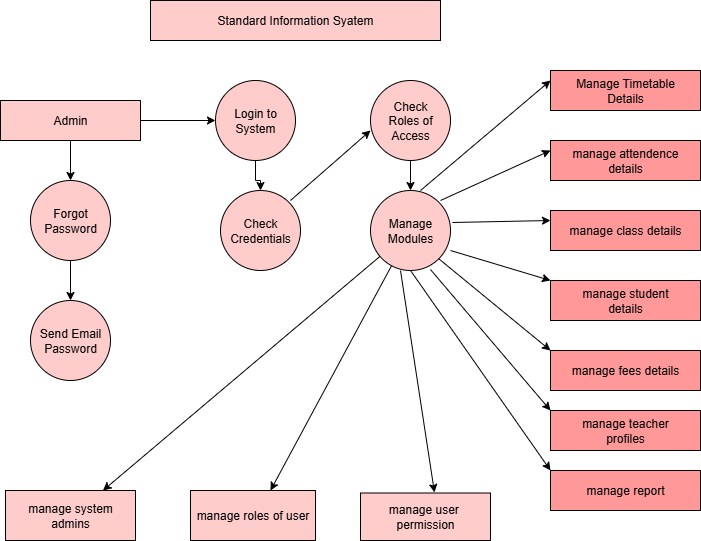

The diagram above was exported from draw.io. Its source (the exported page's mxGraphModel, read from the mxfile embedded in the PNG):
<mxGraphModel dx="866" dy="473" grid="1" gridSize="10" guides="1" tooltips="1" connect="1" arrows="1" fold="1" page="1" pageScale="1" pageWidth="850" pageHeight="1100" math="0" shadow="0">
  <root>
    <mxCell id="0" />
    <mxCell id="1" parent="0" />
    <mxCell id="E2fCWvat2YB0BI2dCe3R-1" value="Standard Information Syatem" style="rounded=0;whiteSpace=wrap;html=1;fillColor=#FFCCCC;" vertex="1" parent="1">
      <mxGeometry x="280" y="60" width="290" height="40" as="geometry" />
    </mxCell>
    <mxCell id="E2fCWvat2YB0BI2dCe3R-5" value="" style="edgeStyle=orthogonalEdgeStyle;rounded=0;orthogonalLoop=1;jettySize=auto;html=1;" edge="1" parent="1" source="E2fCWvat2YB0BI2dCe3R-2" target="E2fCWvat2YB0BI2dCe3R-3">
      <mxGeometry relative="1" as="geometry" />
    </mxCell>
    <mxCell id="E2fCWvat2YB0BI2dCe3R-11" value="" style="edgeStyle=orthogonalEdgeStyle;rounded=0;orthogonalLoop=1;jettySize=auto;html=1;" edge="1" parent="1" source="E2fCWvat2YB0BI2dCe3R-2" target="E2fCWvat2YB0BI2dCe3R-7">
      <mxGeometry relative="1" as="geometry" />
    </mxCell>
    <mxCell id="E2fCWvat2YB0BI2dCe3R-2" value="Admin" style="rounded=0;whiteSpace=wrap;html=1;fillColor=#FFCCCC;" vertex="1" parent="1">
      <mxGeometry x="130" y="160" width="140" height="40" as="geometry" />
    </mxCell>
    <mxCell id="E2fCWvat2YB0BI2dCe3R-6" value="" style="edgeStyle=orthogonalEdgeStyle;rounded=0;orthogonalLoop=1;jettySize=auto;html=1;" edge="1" parent="1" source="E2fCWvat2YB0BI2dCe3R-3" target="E2fCWvat2YB0BI2dCe3R-4">
      <mxGeometry relative="1" as="geometry" />
    </mxCell>
    <mxCell id="E2fCWvat2YB0BI2dCe3R-3" value="Forgot&lt;div&gt;Password&lt;/div&gt;" style="ellipse;whiteSpace=wrap;html=1;aspect=fixed;fillColor=#FFCCCC;" vertex="1" parent="1">
      <mxGeometry x="160" y="240" width="80" height="80" as="geometry" />
    </mxCell>
    <mxCell id="E2fCWvat2YB0BI2dCe3R-4" value="Send Email&lt;div&gt;Password&lt;/div&gt;" style="ellipse;whiteSpace=wrap;html=1;aspect=fixed;fillColor=#FFCCCC;" vertex="1" parent="1">
      <mxGeometry x="160" y="360" width="80" height="80" as="geometry" />
    </mxCell>
    <mxCell id="E2fCWvat2YB0BI2dCe3R-54" value="" style="edgeStyle=orthogonalEdgeStyle;rounded=0;orthogonalLoop=1;jettySize=auto;html=1;" edge="1" parent="1" source="E2fCWvat2YB0BI2dCe3R-7" target="E2fCWvat2YB0BI2dCe3R-8">
      <mxGeometry relative="1" as="geometry" />
    </mxCell>
    <mxCell id="E2fCWvat2YB0BI2dCe3R-7" value="Login to&lt;div&gt;System&lt;/div&gt;" style="ellipse;whiteSpace=wrap;html=1;aspect=fixed;fillColor=#FFCCCC;" vertex="1" parent="1">
      <mxGeometry x="345" y="140" width="80" height="80" as="geometry" />
    </mxCell>
    <mxCell id="E2fCWvat2YB0BI2dCe3R-8" value="Check&lt;div&gt;Credentials&lt;/div&gt;" style="ellipse;whiteSpace=wrap;html=1;aspect=fixed;direction=south;fillColor=#FFCCCC;" vertex="1" parent="1">
      <mxGeometry x="350" y="250" width="80" height="80" as="geometry" />
    </mxCell>
    <mxCell id="E2fCWvat2YB0BI2dCe3R-16" value="" style="edgeStyle=orthogonalEdgeStyle;rounded=0;orthogonalLoop=1;jettySize=auto;html=1;" edge="1" parent="1" source="E2fCWvat2YB0BI2dCe3R-9" target="E2fCWvat2YB0BI2dCe3R-10">
      <mxGeometry relative="1" as="geometry" />
    </mxCell>
    <mxCell id="E2fCWvat2YB0BI2dCe3R-9" value="Check&lt;div&gt;Roles of&lt;/div&gt;&lt;div&gt;Access&lt;/div&gt;" style="ellipse;whiteSpace=wrap;html=1;aspect=fixed;fillColor=#FFCCCC;" vertex="1" parent="1">
      <mxGeometry x="500" y="140" width="80" height="80" as="geometry" />
    </mxCell>
    <mxCell id="E2fCWvat2YB0BI2dCe3R-10" value="Manage&lt;div&gt;Modules&lt;/div&gt;" style="ellipse;whiteSpace=wrap;html=1;aspect=fixed;fillColor=#FFCCCC;" vertex="1" parent="1">
      <mxGeometry x="500" y="250" width="80" height="80" as="geometry" />
    </mxCell>
    <mxCell id="E2fCWvat2YB0BI2dCe3R-20" value="manage system&lt;div&gt;admins&lt;/div&gt;" style="rounded=0;whiteSpace=wrap;html=1;fillColor=#FFCCCC;" vertex="1" parent="1">
      <mxGeometry x="135" y="550" width="130" height="50" as="geometry" />
    </mxCell>
    <mxCell id="E2fCWvat2YB0BI2dCe3R-21" value="manage roles of user" style="rounded=0;whiteSpace=wrap;html=1;fillColor=#FFCCCC;" vertex="1" parent="1">
      <mxGeometry x="320" y="550" width="125" height="50" as="geometry" />
    </mxCell>
    <mxCell id="E2fCWvat2YB0BI2dCe3R-22" value="manage user&amp;nbsp;&lt;div&gt;permission&lt;/div&gt;" style="rounded=0;whiteSpace=wrap;html=1;fillColor=#FFCCCC;" vertex="1" parent="1">
      <mxGeometry x="490" y="552.5" width="130" height="47.5" as="geometry" />
    </mxCell>
    <mxCell id="E2fCWvat2YB0BI2dCe3R-23" value="Manage Timetable&lt;div&gt;Details&lt;/div&gt;" style="rounded=0;whiteSpace=wrap;html=1;fillColor=#FF9999;" vertex="1" parent="1">
      <mxGeometry x="680" y="130" width="150" height="40" as="geometry" />
    </mxCell>
    <mxCell id="E2fCWvat2YB0BI2dCe3R-25" value="manage attendence&lt;div&gt;details&lt;/div&gt;" style="rounded=0;whiteSpace=wrap;html=1;fillColor=#FF9999;" vertex="1" parent="1">
      <mxGeometry x="680" y="200" width="150" height="40" as="geometry" />
    </mxCell>
    <mxCell id="E2fCWvat2YB0BI2dCe3R-30" value="manage class details" style="rounded=0;whiteSpace=wrap;html=1;fillColor=#FF9999;" vertex="1" parent="1">
      <mxGeometry x="680" y="270" width="150" height="40" as="geometry" />
    </mxCell>
    <mxCell id="E2fCWvat2YB0BI2dCe3R-31" value="manage student&lt;div&gt;details&lt;/div&gt;" style="rounded=0;whiteSpace=wrap;html=1;fillColor=#FF9999;" vertex="1" parent="1">
      <mxGeometry x="680" y="340" width="150" height="40" as="geometry" />
    </mxCell>
    <mxCell id="E2fCWvat2YB0BI2dCe3R-32" value="manage fees details" style="rounded=0;whiteSpace=wrap;html=1;fillColor=#FF9999;" vertex="1" parent="1">
      <mxGeometry x="680" y="410" width="150" height="40" as="geometry" />
    </mxCell>
    <mxCell id="E2fCWvat2YB0BI2dCe3R-33" value="manage teacher&lt;div&gt;profiles&lt;/div&gt;" style="rounded=0;whiteSpace=wrap;html=1;fillColor=#FF9999;" vertex="1" parent="1">
      <mxGeometry x="680" y="470" width="150" height="40" as="geometry" />
    </mxCell>
    <mxCell id="E2fCWvat2YB0BI2dCe3R-34" value="manage report" style="rounded=0;whiteSpace=wrap;html=1;fillColor=#FF9999;" vertex="1" parent="1">
      <mxGeometry x="680" y="530" width="150" height="40" as="geometry" />
    </mxCell>
    <mxCell id="E2fCWvat2YB0BI2dCe3R-39" value="" style="endArrow=classic;html=1;rounded=0;entryX=0;entryY=0;entryDx=0;entryDy=0;exitX=0.75;exitY=0.988;exitDx=0;exitDy=0;exitPerimeter=0;" edge="1" parent="1" source="E2fCWvat2YB0BI2dCe3R-10" target="E2fCWvat2YB0BI2dCe3R-33">
      <mxGeometry width="50" height="50" relative="1" as="geometry">
        <mxPoint x="400" y="340" as="sourcePoint" />
        <mxPoint x="450" y="290" as="targetPoint" />
      </mxGeometry>
    </mxCell>
    <mxCell id="E2fCWvat2YB0BI2dCe3R-42" value="" style="endArrow=classic;html=1;rounded=0;exitX=1;exitY=1;exitDx=0;exitDy=0;entryX=0;entryY=0;entryDx=0;entryDy=0;" edge="1" parent="1" source="E2fCWvat2YB0BI2dCe3R-10" target="E2fCWvat2YB0BI2dCe3R-32">
      <mxGeometry width="50" height="50" relative="1" as="geometry">
        <mxPoint x="400" y="340" as="sourcePoint" />
        <mxPoint x="590" y="400" as="targetPoint" />
      </mxGeometry>
    </mxCell>
    <mxCell id="E2fCWvat2YB0BI2dCe3R-43" value="" style="endArrow=classic;html=1;rounded=0;entryX=0;entryY=0;entryDx=0;entryDy=0;exitX=0.5;exitY=1;exitDx=0;exitDy=0;" edge="1" parent="1" source="E2fCWvat2YB0BI2dCe3R-10" target="E2fCWvat2YB0BI2dCe3R-34">
      <mxGeometry width="50" height="50" relative="1" as="geometry">
        <mxPoint x="490" y="320" as="sourcePoint" />
        <mxPoint x="450" y="290" as="targetPoint" />
      </mxGeometry>
    </mxCell>
    <mxCell id="E2fCWvat2YB0BI2dCe3R-45" value="" style="endArrow=classic;html=1;rounded=0;entryX=0;entryY=0.25;entryDx=0;entryDy=0;" edge="1" parent="1" target="E2fCWvat2YB0BI2dCe3R-23">
      <mxGeometry width="50" height="50" relative="1" as="geometry">
        <mxPoint x="550" y="250" as="sourcePoint" />
        <mxPoint x="670" y="150" as="targetPoint" />
      </mxGeometry>
    </mxCell>
    <mxCell id="E2fCWvat2YB0BI2dCe3R-46" value="" style="endArrow=classic;html=1;rounded=0;entryX=0;entryY=0.25;entryDx=0;entryDy=0;" edge="1" parent="1" target="E2fCWvat2YB0BI2dCe3R-25">
      <mxGeometry width="50" height="50" relative="1" as="geometry">
        <mxPoint x="570" y="260" as="sourcePoint" />
        <mxPoint x="620" y="210" as="targetPoint" />
      </mxGeometry>
    </mxCell>
    <mxCell id="E2fCWvat2YB0BI2dCe3R-47" value="" style="endArrow=classic;html=1;rounded=0;entryX=0.75;entryY=0;entryDx=0;entryDy=0;" edge="1" parent="1" source="E2fCWvat2YB0BI2dCe3R-10" target="E2fCWvat2YB0BI2dCe3R-20">
      <mxGeometry width="50" height="50" relative="1" as="geometry">
        <mxPoint x="400" y="340" as="sourcePoint" />
        <mxPoint x="450" y="290" as="targetPoint" />
      </mxGeometry>
    </mxCell>
    <mxCell id="E2fCWvat2YB0BI2dCe3R-48" value="" style="endArrow=classic;html=1;rounded=0;entryX=0;entryY=0.25;entryDx=0;entryDy=0;exitX=1.025;exitY=0.4;exitDx=0;exitDy=0;exitPerimeter=0;" edge="1" parent="1" source="E2fCWvat2YB0BI2dCe3R-10" target="E2fCWvat2YB0BI2dCe3R-30">
      <mxGeometry width="50" height="50" relative="1" as="geometry">
        <mxPoint x="590" y="270" as="sourcePoint" />
        <mxPoint x="630" y="240" as="targetPoint" />
      </mxGeometry>
    </mxCell>
    <mxCell id="E2fCWvat2YB0BI2dCe3R-49" value="" style="endArrow=classic;html=1;rounded=0;entryX=0;entryY=0;entryDx=0;entryDy=0;" edge="1" parent="1" target="E2fCWvat2YB0BI2dCe3R-31">
      <mxGeometry width="50" height="50" relative="1" as="geometry">
        <mxPoint x="580" y="310" as="sourcePoint" />
        <mxPoint x="630" y="260" as="targetPoint" />
      </mxGeometry>
    </mxCell>
    <mxCell id="E2fCWvat2YB0BI2dCe3R-50" value="" style="endArrow=classic;html=1;rounded=0;entryX=0.569;entryY=-0.011;entryDx=0;entryDy=0;entryPerimeter=0;" edge="1" parent="1" target="E2fCWvat2YB0BI2dCe3R-22">
      <mxGeometry width="50" height="50" relative="1" as="geometry">
        <mxPoint x="530" y="330" as="sourcePoint" />
        <mxPoint x="510" y="350" as="targetPoint" />
      </mxGeometry>
    </mxCell>
    <mxCell id="E2fCWvat2YB0BI2dCe3R-51" value="" style="endArrow=classic;html=1;rounded=0;entryX=0.64;entryY=0;entryDx=0;entryDy=0;entryPerimeter=0;" edge="1" parent="1" source="E2fCWvat2YB0BI2dCe3R-10" target="E2fCWvat2YB0BI2dCe3R-21">
      <mxGeometry width="50" height="50" relative="1" as="geometry">
        <mxPoint x="380" y="430" as="sourcePoint" />
        <mxPoint x="430" y="380" as="targetPoint" />
      </mxGeometry>
    </mxCell>
    <mxCell id="E2fCWvat2YB0BI2dCe3R-52" value="" style="endArrow=classic;html=1;rounded=0;entryX=0;entryY=0.625;entryDx=0;entryDy=0;entryPerimeter=0;" edge="1" parent="1" target="E2fCWvat2YB0BI2dCe3R-9">
      <mxGeometry width="50" height="50" relative="1" as="geometry">
        <mxPoint x="420" y="260" as="sourcePoint" />
        <mxPoint x="470" y="210" as="targetPoint" />
      </mxGeometry>
    </mxCell>
  </root>
</mxGraphModel>